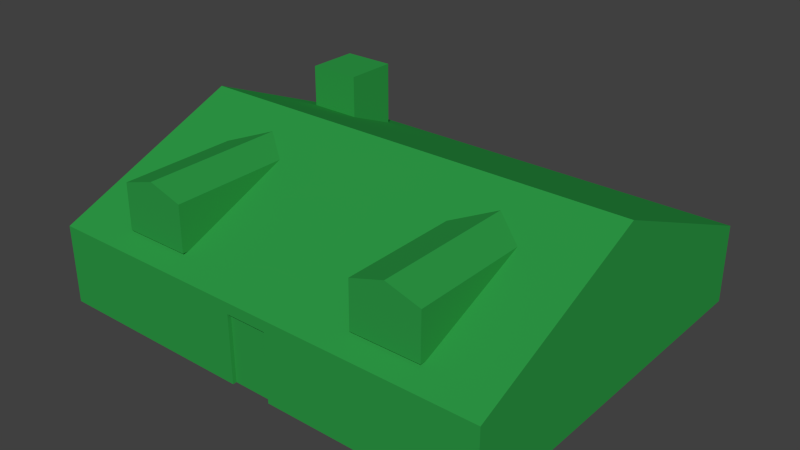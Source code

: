 # Source: Exterior_House_01.blend  (saved by Blender 2.76.0; exported with 4.5.12 LTS)
import bpy
from mathutils import Matrix  # noqa: F401  (used for matrix-valued properties, if any)

bpy.ops.wm.read_factory_settings(use_empty=True)
scene = bpy.context.scene
scene.name = 'Scene'

# ---- collections
col_collection_1 = bpy.data.collections.new('Collection 1'); scene.collection.children.link(col_collection_1)

# ---- materials (node trees are filled in below, after node groups)
mat_default = bpy.data.materials.new('Default')
mat_default.alpha_threshold = 0.0
mat_default.use_transparent_shadow = False
mat_default.diffuse_color = (0.02723, 0.3241, 0.06144, 1.0)
mat_default.specular_color = (0.2, 0.2, 0.2)
mat_default.roughness = 0.5
mat_default.specular_intensity = 1.0

# ---- material node trees

# ---- world
world_world = bpy.data.worlds.new('World'); scene.world = world_world
world_world.color = (0.05088, 0.05088, 0.05088)
world_world.use_sun_shadow = False
world_world.sun_shadow_jitter_overblur = 0.0
world_world.cycles.sampling_method = 'MANUAL'
world_world.cycles.sample_map_resolution = 256

# ---- meshes
me_default = bpy.data.meshes.new('Default')
me_default.from_pydata([(-6.0, 2.066, -5.0), (-6.0, 2.066, -2.193e-05), (-6.0, 4.166, -4.482e-05), (6.0, 2.066, -5.0), (6.0, 4.166, -4.435e-05), (6.0, 2.066, -2.146e-05), (-6.0, 2.066, 5.0), (6.0, 2.066, 5.0), (-6.0, 2.186e-07, 5.0), (-4.909, 2.186e-07, 5.0), (-3.818, 2.187e-07, 5.0), (-2.727, 2.187e-07, 5.0), (-1.636, 2.187e-07, 5.0), (-0.5455, 2.187e-07, 5.0), (-0.5455, 1.78, 5.0), (0.5455, 2.188e-07, 5.0), (1.636, 2.188e-07, 5.0), (0.5455, 1.78, 5.0), (2.727, 2.188e-07, 5.0), (3.818, 2.189e-07, 5.0), (4.909, 2.189e-07, 5.0), (6.0, 2.189e-07, 5.0), (-4.909, 2.066, 5.0), (-6.0, 2.066, 5.0), (-3.818, 2.066, 5.0), (-2.727, 2.066, 5.0), (-1.636, 2.066, 5.0), (-0.5455, 2.066, 5.0), (0.5455, 2.066, 5.0), (1.636, 2.066, 5.0), (2.727, 2.066, 5.0), (3.818, 2.066, 5.0), (4.909, 2.066, 5.0), (6.0, 2.066, 5.0), (-4.909, -0.0001068, -5.0), (-6.0, -0.0001068, -5.0), (-3.818, -0.0001068, -5.0), (-2.727, -0.0001068, -5.0), (-1.636, -0.0001068, -5.0), (2.727, -0.0001068, -5.0), (1.636, -0.0001068, -5.0), (3.818, -0.0001068, -5.0), (4.909, -0.0001068, -5.0), (6.0, -0.0001068, -5.0), (-6.0, 2.066, -5.0), (-4.909, 2.066, -5.0), (-3.818, 2.066, -5.0), (-2.727, 2.066, -5.0), (-1.636, 2.066, -5.0), (-0.5455, 2.066, -5.0), (0.5455, 2.066, -5.0), (1.636, 2.066, -5.0), (2.727, 2.066, -5.0), (3.818, 2.066, -5.0), (4.909, 2.066, -5.0), (6.0, 2.066, -5.0), (-0.5455, 1.78, 4.9), (0.5455, 1.78, 4.9), (-0.5455, -0.0001068, -5.0), (0.5455, -0.0001068, -5.0), (-6.0, -8.511e-07, 4.9), (-6.0, 2.066, 4.9), (6.0, -8.508e-07, 4.9), (6.0, 2.066, 4.9), (-4.909, -8.511e-07, 4.9), (-3.818, -8.51e-07, 4.9), (-2.727, -8.51e-07, 4.9), (-1.636, -8.51e-07, 4.9), (1.636, -8.509e-07, 4.9), (2.727, -8.509e-07, 4.9), (3.818, -8.508e-07, 4.9), (4.909, -8.508e-07, 4.9), (-4.909, 2.066, 4.9), (-3.818, 2.066, 4.9), (-2.727, 2.066, 4.9), (-1.636, 2.066, 4.9), (-0.5455, 2.066, 4.9), (0.5455, 2.066, 4.9), (1.636, 2.066, 4.9), (2.727, 2.066, 4.9), (3.818, 2.066, 4.9), (4.909, 2.066, 4.9), (0.5455, -8.509e-07, 4.9), (-0.5455, -8.51e-07, 4.9), (-4.251, 3.541, 4.493), (-3.359, 3.541, 4.493), (-3.359, 3.813, 4.49), (-2.466, 3.541, 4.493), (4.252, 3.541, 4.493), (3.359, 3.813, 4.49), (3.359, 3.541, 4.493), (2.466, 3.541, 4.493), (-4.251, 2.341, 4.504), (-3.359, 2.341, 4.504), (-2.466, 2.341, 4.504), (3.359, 2.341, 4.504), (4.252, 2.341, 4.504), (2.466, 2.341, 4.504), (-2.466, 2.375, 0.0009151), (-2.466, 3.574, -0.01041), (-3.359, 2.375, 0.0009151), (-4.251, 2.375, 0.0009151), (-4.251, 3.574, -0.01041), (-3.359, 3.846, -0.01298), (2.466, 2.375, 0.0009151), (3.359, 2.375, 0.0009151), (4.252, 2.375, 0.0009151), (4.252, 3.574, -0.01041), (3.359, 3.846, -0.01298), (2.466, 3.574, -0.01041), (-3.797, 2.053, -2.648), (-5.203, 2.053, -2.648), (-5.203, 2.053, -4.053), (-3.797, 2.053, -4.053), (-3.797, 4.179, -2.648), (-5.203, 4.179, -2.648), (-5.203, 4.179, -4.053), (-3.797, 4.179, -4.053)], [], [(0, 1, 2), (3, 4, 5), (1, 6, 2), (5, 4, 7), (1, 0, 3, 5), (4, 3, 0, 2), (6, 1, 5, 7), (7, 4, 2, 6), (51, 52, 39, 40), (54, 55, 43, 42), (58, 38, 48, 49), (20, 32, 31, 19), (31, 30, 18, 19), (26, 25, 11, 12), (40, 59, 50, 51), (47, 48, 38, 37), (46, 47, 37, 36), (14, 17, 28, 27), (25, 24, 10, 11), (50, 59, 58, 49), (10, 24, 22, 9), (53, 54, 42, 41), (23, 61, 60, 8), (55, 63, 62, 43), (22, 23, 8, 9), (44, 45, 34, 35), (52, 53, 41, 39), (18, 30, 29, 16), (14, 27, 26, 12, 13), (17, 14, 56, 57), (63, 33, 21, 62), (29, 28, 17, 15, 16), (45, 46, 36, 34), (61, 44, 35, 60), (8, 60, 64, 9), (60, 35, 34, 64), (9, 64, 65, 10), (64, 34, 36, 65), (10, 65, 66, 11), (65, 36, 37, 66), (11, 66, 67, 12), (66, 37, 38, 67), (16, 68, 69, 18), (68, 40, 39, 69), (18, 69, 70, 19), (69, 39, 41, 70), (19, 70, 71, 20), (70, 41, 42, 71), (20, 71, 62, 21), (71, 42, 43, 62), (22, 72, 61, 23), (72, 45, 44, 61), (24, 73, 72, 22), (73, 46, 45, 72), (25, 74, 73, 24), (74, 47, 46, 73), (26, 75, 74, 25), (75, 48, 47, 74), (27, 76, 75, 26), (76, 49, 48, 75), (28, 77, 76, 27), (77, 50, 49, 76), (29, 78, 77, 28), (78, 51, 50, 77), (30, 79, 78, 29), (79, 52, 51, 78), (31, 80, 79, 30), (80, 53, 52, 79), (32, 81, 80, 31), (81, 54, 53, 80), (33, 63, 81, 32), (63, 55, 54, 81), (15, 17, 57, 82), (14, 13, 83, 56), (83, 82, 57, 56), (12, 67, 83, 13), (67, 38, 58, 83), (15, 82, 68, 16), (82, 59, 40, 68), (58, 59, 82, 83), (84, 85, 86), (86, 85, 87), (88, 89, 90), (89, 91, 90), (84, 92, 93, 85), (85, 93, 94, 87), (88, 90, 95, 96), (90, 91, 97, 95), (94, 98, 99, 87), (93, 100, 98, 94), (92, 101, 100, 93), (84, 102, 101, 92), (86, 103, 102, 84), (87, 99, 103, 86), (97, 104, 105, 95), (95, 105, 106, 96), (96, 106, 107, 88), (88, 107, 108, 89), (89, 108, 109, 91), (91, 109, 104, 97), (110, 111, 112, 113), (114, 115, 111, 110), (115, 116, 112, 111), (116, 117, 113, 112), (117, 114, 110, 113), (114, 117, 116, 115), (21, 33, 32, 20)])
me_default.polygons.foreach_set('use_smooth', [True] * 107)
_k = set([(0, 1), (0, 2), (0, 3), (1, 6), (2, 4), (2, 6), (3, 4), (3, 5), (4, 7), (5, 7), (6, 7), (8, 9), (8, 23), (8, 60), (9, 10), (10, 11), (11, 12), (12, 13), (13, 14), (13, 83), (14, 17), (14, 56), (15, 16), (15, 17), (15, 82), (16, 18), (17, 57), (18, 19), (19, 20), (20, 21), (21, 33), (21, 62), (22, 23), (22, 24), (23, 61), (24, 25), (25, 26), (26, 27), (27, 28), (28, 29), (29, 30), (30, 31), (31, 32), (32, 33), (33, 63), (34, 35), (34, 36), (35, 44), (35, 60), (36, 37), (37, 38), (38, 58), (39, 40), (39, 41), (40, 59), (41, 42), (42, 43), (43, 55), (43, 62), (44, 45), (44, 61), (45, 46), (46, 47), (47, 48), (48, 49), (49, 50), (50, 51), (51, 52), (52, 53), (53, 54), (54, 55), (55, 63), (56, 57), (56, 83), (57, 82), (58, 59), (82, 83), (84, 86), (84, 92), (84, 102), (86, 87), (86, 103), (87, 94), (87, 99), (88, 89), (88, 96), (88, 107), (89, 91), (89, 108), (91, 97), (91, 109), (92, 93), (92, 101), (93, 94), (94, 98), (95, 96), (95, 97), (96, 106), (97, 104), (110, 111), (110, 113), (110, 114), (111, 112), (111, 115), (112, 113), (112, 116), (113, 117), (114, 115), (114, 117), (115, 116), (116, 117)])
me_default.attributes.new('sharp_edge', 'BOOLEAN', 'EDGE').data.foreach_set('value', [ (min(e.vertices), max(e.vertices)) in _k for e in me_default.edges])
_uv = me_default.uv_layers.new(name='UVMap')
_uv.uv.foreach_set('vector', [0.0, 1.0, 0.0, 0.5, 1.0, 0.5, 0.0, 1.0, 1.0, 0.5, 0.0, 0.5, 0.0, 0.5, 0.0, 0.0, 1.0, 0.5, 0.0, 0.5, 1.0, 0.5, 0.0, 0.0, 0.5, 0.8333, 0.5, 0.6667, 0.5, 0.6667, 0.5, 0.8333, 0.0, 1.0, 1.0, 1.0, 1.0, 1.0, 0.0, 1.0, 0.5, 1.0, 0.5, 0.8333, 0.5, 0.8333, 0.5, 1.0, 0.0, 0.0, 0.0, 1.0, 0.0, 1.0, 0.0, 0.0, 0.3409, 0.6667, 0.3182, 0.6667, 0.3182, 0.3333, 0.3409, 0.3333, 0.2727, 0.6667, 0.25, 0.6667, 0.25, 0.3333, 0.2727, 0.3333, 0.3864, 0.3333, 0.4091, 0.3333, 0.4091, 0.6667, 0.3864, 0.6667, 0.9773, 0.3333, 0.9773, 0.6667, 0.9545, 0.6667, 0.9545, 0.3333, 0.9545, 0.6667, 0.9318, 0.6667, 0.9318, 0.3333, 0.9545, 0.3333, 0.8409, 0.6667, 0.8182, 0.6667, 0.8182, 0.3333, 0.8409, 0.3333, 0.3409, 0.3333, 0.3636, 0.3333, 0.3636, 0.6667, 0.3409, 0.6667, 0.4318, 0.6667, 0.4091, 0.6667, 0.4091, 0.3333, 0.4318, 0.3333, 0.4545, 0.6667, 0.4318, 0.6667, 0.4318, 0.3333, 0.4545, 0.3333, 0.8636, 0.4333, 0.8864, 0.4333, 0.8864, 0.6667, 0.8636, 0.6667, 0.8182, 0.6667, 0.7955, 0.6667, 0.7955, 0.3333, 0.8182, 0.3333, 0.3636, 0.6667, 0.3636, 0.3333, 0.3864, 0.3333, 0.3864, 0.6667, 0.7955, 0.3333, 0.7955, 0.6667, 0.7727, 0.6667, 0.7727, 0.3333, 0.2955, 0.6667, 0.2727, 0.6667, 0.2727, 0.3333, 0.2955, 0.3333, 0.75, 0.6667, 0.7375, 0.6667, 0.7375, 0.3333, 0.75, 0.3333, 0.25, 0.6667, 0.0125, 0.6667, 0.0125, 0.3333, 0.25, 0.3333, 0.7727, 0.6667, 0.75, 0.6667, 0.75, 0.3333, 0.7727, 0.3333, 0.5, 0.6667, 0.4773, 0.6667, 0.4773, 0.3333, 0.5, 0.3333, 0.3182, 0.6667, 0.2955, 0.6667, 0.2955, 0.3333, 0.3182, 0.3333, 0.9318, 0.3333, 0.9318, 0.6667, 0.9091, 0.6667, 0.9091, 0.3333, 0.8636, 0.4333, 0.8636, 0.6667, 0.8409, 0.6667, 0.8409, 0.3333, 0.8636, 0.3333, 0.8864, 0.4333, 0.8636, 0.4333, 0.8636, 0.4333, 0.8864, 0.4333, 0.0125, 0.6667, 0.0, 0.6667, 0.0, 0.3333, 0.0125, 0.3333, 0.9091, 0.6667, 0.8864, 0.6667, 0.8864, 0.4333, 0.8864, 0.3333, 0.9091, 0.3333, 0.4773, 0.6667, 0.4545, 0.6667, 0.4545, 0.3333, 0.4773, 0.3333, 0.7375, 0.6667, 0.5, 0.6667, 0.5, 0.3333, 0.7375, 0.3333, 0.5, 0.0, 0.5, 0.01667, 0.4773, 0.01667, 0.4773, 0.0, 0.5, 0.01667, 0.5, 0.3333, 0.4773, 0.3333, 0.4773, 0.01667, 0.4773, 0.0, 0.4773, 0.01667, 0.4545, 0.01667, 0.4545, 0.0, 0.4773, 0.01667, 0.4773, 0.3333, 0.4545, 0.3333, 0.4545, 0.01667, 0.4545, 0.0, 0.4545, 0.01667, 0.4318, 0.01667, 0.4318, 0.0, 0.4545, 0.01667, 0.4545, 0.3333, 0.4318, 0.3333, 0.4318, 0.01667, 0.4318, 0.0, 0.4318, 0.01667, 0.4091, 0.01667, 0.4091, 0.0, 0.4318, 0.01667, 0.4318, 0.3333, 0.4091, 0.3333, 0.4091, 0.01667, 0.3409, 0.0, 0.3409, 0.01667, 0.3182, 0.01667, 0.3182, 0.0, 0.3409, 0.01667, 0.3409, 0.3333, 0.3182, 0.3333, 0.3182, 0.01667, 0.3182, 0.0, 0.3182, 0.01667, 0.2955, 0.01667, 0.2955, 0.0, 0.3182, 0.01667, 0.3182, 0.3333, 0.2955, 0.3333, 0.2955, 0.01667, 0.2955, 0.0, 0.2955, 0.01667, 0.2727, 0.01667, 0.2727, 0.0, 0.2955, 0.01667, 0.2955, 0.3333, 0.2727, 0.3333, 0.2727, 0.01667, 0.2727, 0.0, 0.2727, 0.01667, 0.25, 0.01667, 0.25, 0.0, 0.2727, 0.01667, 0.2727, 0.3333, 0.25, 0.3333, 0.25, 0.01667, 0.4773, 1.0, 0.4773, 0.9833, 0.5, 0.9833, 0.5, 1.0, 0.4773, 0.9833, 0.4773, 0.6667, 0.5, 0.6667, 0.5, 0.9833, 0.4545, 1.0, 0.4545, 0.9833, 0.4773, 0.9833, 0.4773, 1.0, 0.4545, 0.9833, 0.4545, 0.6667, 0.4773, 0.6667, 0.4773, 0.9833, 0.4318, 1.0, 0.4318, 0.9833, 0.4545, 0.9833, 0.4545, 1.0, 0.4318, 0.9833, 0.4318, 0.6667, 0.4545, 0.6667, 0.4545, 0.9833, 0.4091, 1.0, 0.4091, 0.9833, 0.4318, 0.9833, 0.4318, 1.0, 0.4091, 0.9833, 0.4091, 0.6667, 0.4318, 0.6667, 0.4318, 0.9833, 0.3864, 1.0, 0.3864, 0.9833, 0.4091, 0.9833, 0.4091, 1.0, 0.3864, 0.9833, 0.3864, 0.6667, 0.4091, 0.6667, 0.4091, 0.9833, 0.3636, 1.0, 0.3636, 0.9833, 0.3864, 0.9833, 0.3864, 1.0, 0.3636, 0.9833, 0.3636, 0.6667, 0.3864, 0.6667, 0.3864, 0.9833, 0.3409, 1.0, 0.3409, 0.9833, 0.3636, 0.9833, 0.3636, 1.0, 0.3409, 0.9833, 0.3409, 0.6667, 0.3636, 0.6667, 0.3636, 0.9833, 0.3182, 1.0, 0.3182, 0.9833, 0.3409, 0.9833, 0.3409, 1.0, 0.3182, 0.9833, 0.3182, 0.6667, 0.3409, 0.6667, 0.3409, 0.9833, 0.2955, 1.0, 0.2955, 0.9833, 0.3182, 0.9833, 0.3182, 1.0, 0.2955, 0.9833, 0.2955, 0.6667, 0.3182, 0.6667, 0.3182, 0.9833, 0.2727, 1.0, 0.2727, 0.9833, 0.2955, 0.9833, 0.2955, 1.0, 0.2727, 0.9833, 0.2727, 0.6667, 0.2955, 0.6667, 0.2955, 0.9833, 0.25, 1.0, 0.25, 0.9833, 0.2727, 0.9833, 0.2727, 1.0, 0.25, 0.9833, 0.25, 0.6667, 0.2727, 0.6667, 0.2727, 0.9833, 0.8864, 0.3333, 0.8864, 0.4333, 0.8864, 0.4333, 0.8864, 0.3333, 0.8636, 0.4333, 0.8636, 0.3333, 0.8636, 0.3333, 0.8636, 0.4333, 0.8636, 0.3333, 0.8864, 0.3333, 0.8864, 0.4333, 0.8636, 0.4333, 0.4091, 0.0, 0.4091, 0.01667, 0.3864, 0.01667, 0.3864, 0.0, 0.4091, 0.01667, 0.4091, 0.3333, 0.3864, 0.3333, 0.3864, 0.01667, 0.3636, 0.0, 0.3636, 0.01667, 0.3409, 0.01667, 0.3409, 0.0, 0.3636, 0.01667, 0.3636, 0.3333, 0.3409, 0.3333, 0.3409, 0.01667, 0.3864, 0.3333, 0.3636, 0.3333, 0.3636, 0.0, 0.3864, 0.0, 0.07833, 0.6481, 0.1667, 0.6481, 0.1667, 0.735, 0.1667, 0.735, 0.1667, 0.6481, 0.255, 0.6481, 0.07833, 0.6481, 0.1667, 0.735, 0.1667, 0.6481, 0.1667, 0.735, 0.255, 0.6481, 0.1667, 0.6481, 0.07833, 0.6481, 0.07833, 0.265, 0.1667, 0.265, 0.1667, 0.6481, 0.1667, 0.6481, 0.1667, 0.265, 0.255, 0.265, 0.255, 0.6481, 0.07833, 0.6481, 0.1667, 0.6481, 0.8333, 0.265, 0.07833, 0.265, 0.1667, 0.6481, 0.255, 0.6481, 0.255, 0.265, 0.8333, 0.265, 0.0, 0.0, 1.0, 0.0, 1.0, 1.0, 0.0, 1.0, 0.0, 0.0, 1.0, 0.0, 1.0, 1.0, 0.0, 1.0, 0.0, 0.0, 1.0, 0.0, 1.0, 1.0, 0.0, 1.0, 0.0, 0.0, 1.0, 0.0, 1.0, 1.0, 0.0, 1.0, 0.0, 0.0, 1.0, 0.0, 1.0, 1.0, 0.0, 1.0, 0.0, 0.0, 1.0, 0.0, 1.0, 1.0, 0.0, 1.0, 0.0, 0.0, 1.0, 0.0, 1.0, 1.0, 0.0, 1.0, 0.0, 0.0, 1.0, 0.0, 1.0, 1.0, 0.0, 1.0, 0.0, 0.0, 1.0, 0.0, 1.0, 1.0, 0.0, 1.0, 0.0, 0.0, 1.0, 0.0, 1.0, 1.0, 0.0, 1.0, 0.0, 0.0, 1.0, 0.0, 1.0, 1.0, 0.0, 1.0, 0.0, 0.0, 1.0, 0.0, 1.0, 1.0, 0.0, 1.0, 0.25, 0.0, 0.5, 0.0, 0.5, 0.3333, 0.25, 0.3333, 1.0, 0.6667, 0.75, 0.6667, 0.75, 0.3333, 1.0, 0.3333, 0.75, 0.6667, 0.5, 0.6667, 0.5, 0.3333, 0.75, 0.3333, 0.5, 0.6667, 0.25, 0.6667, 0.25, 0.3333, 0.5, 0.3333, 0.25, 0.6667, 0.0, 0.6667, 0.0, 0.3333, 0.25, 0.3333, 0.25, 1.0, 0.25, 0.6667, 0.5, 0.6667, 0.5, 1.0, 1.0, 0.3333, 1.0, 0.6667, 0.9773, 0.6667, 0.9773, 0.3333])
me_default.materials.append(mat_default)
me_default.use_remesh_preserve_volume = False
me_default.use_remesh_preserve_attributes = False
me_default.use_mirror_vertex_groups = False
me_default.update()
me_default.normals_split_custom_set([tuple(v) for v in zip(*[iter([-1.0, 0.0, 0.0, -1.0, 0.0, 0.0, -1.0, 0.0, 0.0, 1.0, 0.0, 0.0, 1.0, 0.0, 0.0, 1.0, 0.0, 0.0, -1.0, 0.0, 0.0, -1.0, 0.0, 0.0, -1.0, 0.0, 0.0, 1.0, 0.0, 0.0, 1.0, 0.0, 0.0, 1.0, 0.0, 0.0, -2.425e-13, -1.0, 1.078e-05, -2.425e-13, -1.0, 1.078e-05, -2.425e-13, -1.0, 1.078e-05, -2.425e-13, -1.0, 1.078e-05, 7.327e-09, 0.922, -0.3872, 7.327e-09, 0.922, -0.3872, 7.327e-09, 0.922, -0.3872, 7.327e-09, 0.922, -0.3872, -2.425e-13, -1.0, 1.078e-05, -2.425e-13, -1.0, 1.078e-05, -2.425e-13, -1.0, 1.078e-05, -2.425e-13, -1.0, 1.078e-05, -7.327e-09, 0.922, 0.3872, -7.327e-09, 0.922, 0.3872, -7.327e-09, 0.922, 0.3872, -7.327e-09, 0.922, 0.3872, -2.116e-07, -1.096e-05, -1.0, -6.455e-11, -1.108e-05, -1.0, -6.455e-11, -1.108e-05, -1.0, -2.116e-07, -1.096e-05, -1.0, -6.455e-11, -1.108e-05, -1.0, -6.455e-11, -1.108e-05, -1.0, -6.455e-11, -1.108e-05, -1.0, -6.455e-11, -1.108e-05, -1.0, 2.115e-07, -1.096e-05, -1.0, -2.116e-07, -1.096e-05, -1.0, -2.116e-07, -1.096e-05, -1.0, 2.115e-07, -1.096e-05, -1.0, 0.0, 1.061e-05, 1.0, 0.0, 1.061e-05, 1.0, -3.199e-11, 1.061e-05, 1.0, -3.199e-11, 1.061e-05, 1.0, -3.199e-11, 1.061e-05, 1.0, -3.199e-11, 1.061e-05, 1.0, -3.199e-11, 1.061e-05, 1.0, -3.199e-11, 1.061e-05, 1.0, -6.395e-11, 1.061e-05, 1.0, -6.398e-11, 1.061e-05, 1.0, -6.398e-11, 1.061e-05, 1.0, -6.395e-11, 1.061e-05, 1.0, -2.116e-07, -1.096e-05, -1.0, 1.846e-12, -1.085e-05, -1.0, 1.846e-12, -1.085e-05, -1.0, -2.116e-07, -1.096e-05, -1.0, -6.454e-11, -1.085e-05, -1.0, -2.116e-07, -1.096e-05, -1.0, -2.116e-07, -1.096e-05, -1.0, -6.454e-11, -1.085e-05, -1.0, 2.115e-07, -1.096e-05, -1.0, -6.454e-11, -1.085e-05, -1.0, -6.454e-11, -1.085e-05, -1.0, 2.115e-07, -1.096e-05, -1.0, -4.261e-11, 1.041e-05, 1.0, -4.266e-11, 1.041e-05, 1.0, -3.199e-11, 1.031e-05, 1.0, -3.196e-11, 1.031e-05, 1.0, -6.398e-11, 1.061e-05, 1.0, -3.199e-11, 1.061e-05, 1.0, -3.199e-11, 1.061e-05, 1.0, -6.398e-11, 1.061e-05, 1.0, 1.846e-12, -1.085e-05, -1.0, 1.846e-12, -1.085e-05, -1.0, 2.115e-07, -1.096e-05, -1.0, 2.115e-07, -1.096e-05, -1.0, -3.199e-11, 1.061e-05, 1.0, -3.199e-11, 1.061e-05, 1.0, -3.199e-11, 1.061e-05, 1.0, -3.199e-11, 1.061e-05, 1.0, -6.455e-11, -1.108e-05, -1.0, -6.455e-11, -1.108e-05, -1.0, -6.455e-11, -1.108e-05, -1.0, -6.455e-11, -1.108e-05, -1.0, -1.0, 0.0, 0.0, -1.0, -9.323e-08, 0.0, -1.0, -9.323e-08, 0.0, -1.0, 0.0, 0.0, 1.0, -1.865e-07, 0.0, 1.0, -9.323e-08, 0.0, 1.0, -9.323e-08, 0.0, 1.0, -1.865e-07, 0.0, -3.199e-11, 1.061e-05, 1.0, -6.398e-11, 1.061e-05, 1.0, -6.398e-11, 1.061e-05, 1.0, -3.199e-11, 1.061e-05, 1.0, -6.455e-11, -1.108e-05, -1.0, -6.455e-11, -1.108e-05, -1.0, -6.455e-11, -1.108e-05, -1.0, -6.455e-11, -1.108e-05, -1.0, -6.455e-11, -1.108e-05, -1.0, -6.455e-11, -1.108e-05, -1.0, -6.455e-11, -1.108e-05, -1.0, -6.455e-11, -1.108e-05, -1.0, -3.199e-11, 1.061e-05, 1.0, -3.199e-11, 1.061e-05, 1.0, -3.199e-11, 1.061e-05, 1.0, -3.199e-11, 1.061e-05, 1.0, -4.261e-11, 1.041e-05, 1.0, -3.196e-11, 1.031e-05, 1.0, -6.395e-11, 1.061e-05, 1.0, -6.395e-11, 1.061e-05, 1.0, -6.392e-11, 1.061e-05, 1.0, 0.0, -1.0, 1.093e-05, 0.0, -1.0, 1.093e-05, 0.0, -1.0, 1.093e-05, 0.0, -1.0, 1.093e-05, 1.0, -9.323e-08, 0.0, 1.0, 0.0, 0.0, 1.0, 0.0, 0.0, 1.0, -9.323e-08, 0.0, -3.199e-11, 1.061e-05, 1.0, -3.199e-11, 1.031e-05, 1.0, -4.266e-11, 1.041e-05, 1.0, -6.398e-11, 1.061e-05, 1.0, -3.199e-11, 1.061e-05, 1.0, -6.455e-11, -1.108e-05, -1.0, 2.115e-07, -1.096e-05, -1.0, 2.115e-07, -1.096e-05, -1.0, -6.455e-11, -1.108e-05, -1.0, -1.0, -9.323e-08, 0.0, -1.0, -1.865e-07, 0.0, -1.0, -1.865e-07, 0.0, -1.0, -9.323e-08, 0.0, 2.918e-11, -1.0, 1.07e-05, 2.787e-11, -1.0, 1.07e-05, 2.682e-11, -1.0, 1.07e-05, 2.71e-11, -1.0, 1.07e-05, 2.787e-11, -1.0, 1.07e-05, 2.657e-11, -1.0, 1.07e-05, 2.655e-11, -1.0, 1.07e-05, 2.682e-11, -1.0, 1.07e-05, 2.71e-11, -1.0, 1.07e-05, 2.682e-11, -1.0, 1.07e-05, 2.578e-11, -1.0, 1.07e-05, 2.501e-11, -1.0, 1.07e-05, 2.682e-11, -1.0, 1.07e-05, 2.655e-11, -1.0, 1.07e-05, 2.655e-11, -1.0, 1.07e-05, 2.578e-11, -1.0, 1.07e-05, 2.501e-11, -1.0, 1.07e-05, 2.578e-11, -1.0, 1.07e-05, 2.579e-11, -1.0, 1.07e-05, 2.501e-11, -1.0, 1.07e-05, 2.578e-11, -1.0, 1.07e-05, 2.655e-11, -1.0, 1.07e-05, 2.657e-11, -1.0, 1.07e-05, 2.579e-11, -1.0, 1.07e-05, 2.501e-11, -1.0, 1.07e-05, 2.579e-11, -1.0, 1.07e-05, 2.682e-11, -1.0, 1.07e-05, 2.71e-11, -1.0, 1.07e-05, 2.579e-11, -1.0, 1.07e-05, 2.657e-11, -1.0, 1.07e-05, 2.655e-11, -1.0, 1.07e-05, 2.682e-11, -1.0, 1.07e-05, 2.501e-11, -1.0, 1.07e-05, 2.578e-11, -1.0, 1.07e-05, 2.682e-11, -1.0, 1.07e-05, 2.71e-11, -1.0, 1.07e-05, 2.578e-11, -1.0, 1.07e-05, 2.655e-11, -1.0, 1.07e-05, 2.655e-11, -1.0, 1.07e-05, 2.682e-11, -1.0, 1.07e-05, 2.71e-11, -1.0, 1.07e-05, 2.682e-11, -1.0, 1.07e-05, 2.683e-11, -1.0, 1.07e-05, 2.71e-11, -1.0, 1.07e-05, 2.682e-11, -1.0, 1.07e-05, 2.655e-11, -1.0, 1.07e-05, 2.657e-11, -1.0, 1.07e-05, 2.683e-11, -1.0, 1.07e-05, 2.71e-11, -1.0, 1.07e-05, 2.683e-11, -1.0, 1.07e-05, 2.683e-11, -1.0, 1.07e-05, 2.71e-11, -1.0, 1.07e-05, 2.683e-11, -1.0, 1.07e-05, 2.657e-11, -1.0, 1.07e-05, 2.657e-11, -1.0, 1.07e-05, 2.683e-11, -1.0, 1.07e-05, 2.71e-11, -1.0, 1.07e-05, 2.683e-11, -1.0, 1.07e-05, 2.787e-11, -1.0, 1.07e-05, 2.918e-11, -1.0, 1.07e-05, 2.683e-11, -1.0, 1.07e-05, 2.657e-11, -1.0, 1.07e-05, 2.657e-11, -1.0, 1.07e-05, 2.787e-11, -1.0, 1.07e-05, 0.0, 1.0, -1.53e-05, 0.0, 1.0, -1.301e-05, 0.0, 1.0, -1.301e-05, 0.0, 1.0, -1.53e-05, 0.0, 1.0, -1.301e-05, 0.0, 1.0, -1.073e-05, 0.0, 1.0, -1.073e-05, 0.0, 1.0, -1.301e-05, 0.0, 1.0, -1.53e-05, 1.179e-12, 1.0, -1.301e-05, 0.0, 1.0, -1.301e-05, 0.0, 1.0, -1.53e-05, 1.179e-12, 1.0, -1.301e-05, 2.358e-12, 1.0, -1.073e-05, 0.0, 1.0, -1.073e-05, 0.0, 1.0, -1.301e-05, 0.0, 1.0, -1.53e-05, -4.141e-19, 1.0, -1.301e-05, 1.179e-12, 1.0, -1.301e-05, 0.0, 1.0, -1.53e-05, -4.141e-19, 1.0, -1.301e-05, -8.283e-19, 1.0, -1.073e-05, 2.358e-12, 1.0, -1.073e-05, 1.179e-12, 1.0, -1.301e-05, 0.0, 1.0, -1.53e-05, -1.179e-12, 1.0, -1.301e-05, -4.141e-19, 1.0, -1.301e-05, 0.0, 1.0, -1.53e-05, -1.179e-12, 1.0, -1.301e-05, -2.358e-12, 1.0, -1.073e-05, -8.283e-19, 1.0, -1.073e-05, -4.141e-19, 1.0, -1.301e-05, 0.0, 1.0, -1.421e-05, 1.179e-12, 1.0, -1.247e-05, -1.179e-12, 1.0, -1.301e-05, 0.0, 1.0, -1.53e-05, 1.179e-12, 1.0, -1.247e-05, 2.358e-12, 1.0, -1.074e-05, -2.358e-12, 1.0, -1.073e-05, -1.179e-12, 1.0, -1.301e-05, 0.0, 1.0, -1.421e-05, 1.022e-17, 1.0, -1.247e-05, 1.179e-12, 1.0, -1.247e-05, 0.0, 1.0, -1.421e-05, 1.022e-17, 1.0, -1.247e-05, 2.071e-17, 1.0, -1.074e-05, 2.358e-12, 1.0, -1.074e-05, 1.179e-12, 1.0, -1.247e-05, 0.0, 1.0, -1.53e-05, -1.179e-12, 1.0, -1.301e-05, 1.022e-17, 1.0, -1.247e-05, 0.0, 1.0, -1.421e-05, -1.179e-12, 1.0, -1.301e-05, -2.358e-12, 1.0, -1.073e-05, 2.071e-17, 1.0, -1.074e-05, 1.022e-17, 1.0, -1.247e-05, 0.0, 1.0, -1.421e-05, 0.0, 1.0, -1.247e-05, -1.179e-12, 1.0, -1.301e-05, 0.0, 1.0, -1.53e-05, 0.0, 1.0, -1.247e-05, 0.0, 1.0, -1.074e-05, -2.358e-12, 1.0, -1.073e-05, -1.179e-12, 1.0, -1.301e-05, 0.0, 1.0, -1.421e-05, 0.0, 1.0, -1.247e-05, 0.0, 1.0, -1.247e-05, 0.0, 1.0, -1.421e-05, 0.0, 1.0, -1.247e-05, 0.0, 1.0, -1.074e-05, 0.0, 1.0, -1.074e-05, 0.0, 1.0, -1.247e-05, 0.0, 1.0, -1.421e-05, 0.0, 1.0, -1.247e-05, 0.0, 1.0, -1.247e-05, 0.0, 1.0, -1.421e-05, 0.0, 1.0, -1.247e-05, 0.0, 1.0, -1.074e-05, 0.0, 1.0, -1.074e-05, 0.0, 1.0, -1.247e-05, 0.0, 1.0, -1.311e-05, 0.0, 1.0, -1.193e-05, 0.0, 1.0, -1.247e-05, 0.0, 1.0, -1.421e-05, 0.0, 1.0, -1.193e-05, 0.0, 1.0, -1.075e-05, 0.0, 1.0, -1.074e-05, 0.0, 1.0, -1.247e-05, -1.0, 6.171e-09, 0.0, -1.0, 6.171e-09, 0.0, -1.0, 6.171e-09, 0.0, -1.0, 6.171e-09, 0.0, 1.0, 6.171e-09, 0.0, 1.0, 6.171e-09, 0.0, 1.0, 6.171e-09, 0.0, 1.0, 6.171e-09, 0.0, 0.0, 1.071e-05, 1.0, 0.0, 1.071e-05, 1.0, 0.0, 1.071e-05, 1.0, 0.0, 1.071e-05, 1.0, 2.71e-11, -1.0, 1.07e-05, 2.682e-11, -1.0, 1.07e-05, 2.741e-11, -1.0, 1.07e-05, 2.918e-11, -1.0, 1.07e-05, 2.682e-11, -1.0, 1.07e-05, 2.655e-11, -1.0, 1.07e-05, 2.653e-11, -1.0, 1.07e-05, 2.741e-11, -1.0, 1.07e-05, 2.501e-11, -1.0, 1.07e-05, 2.604e-11, -1.0, 1.07e-05, 2.578e-11, -1.0, 1.07e-05, 2.501e-11, -1.0, 1.07e-05, 2.604e-11, -1.0, 1.07e-05, 2.655e-11, -1.0, 1.07e-05, 2.655e-11, -1.0, 1.07e-05, 2.578e-11, -1.0, 1.07e-05, 2.653e-11, -1.0, 1.07e-05, 2.655e-11, -1.0, 1.07e-05, 2.604e-11, -1.0, 1.07e-05, 2.741e-11, -1.0, 1.07e-05, 0.0, 0.009443, 1.0, 0.0, 0.009443, 1.0, 0.0, 0.009443, 1.0, 0.0, 0.009443, 1.0, 0.0, 0.009443, 1.0, 0.0, 0.009443, 1.0, 0.0, 0.009443, 1.0, 0.0, 0.009443, 1.0, 0.0, 0.009443, 1.0, 0.0, 0.009443, 1.0, 0.0, 0.009443, 1.0, 0.0, 0.009443, 1.0, 0.0, 0.009443, 1.0, 0.0, 0.009443, 1.0, 0.0, 0.009443, 1.0, 0.0, 0.009443, 1.0, 0.0, 0.009443, 1.0, 0.0, 0.009443, 1.0, 0.0, 0.009443, 1.0, 0.0, 0.009443, 1.0, 0.0, 0.009443, 1.0, 0.0, 0.009443, 1.0, 0.0, 0.009443, 1.0, 0.0, 0.009443, 1.0, 0.0, 0.009443, 1.0, 0.0, 0.009443, 1.0, 0.0, 0.009443, 1.0, 0.0, 0.009443, 1.0, 1.0, -1.766e-07, 0.0, 1.0, -1.766e-07, 0.0, 1.0, -1.766e-07, 0.0, 1.0, -1.766e-07, 0.0, 0.0, -1.0, -0.007388, 0.0, -1.0, -0.007388, 0.0, -1.0, -0.007388, 0.0, -1.0, -0.007388, 0.0, -1.0, -0.007388, 0.0, -1.0, -0.007388, 0.0, -1.0, -0.007388, 0.0, -1.0, -0.007388, -1.0, 3.532e-07, 0.0, -1.0, 3.532e-07, 0.0, -1.0, 3.532e-07, 0.0, -1.0, 3.532e-07, 0.0, -0.2917, 0.9565, 0.007066, -0.2917, 0.9565, 0.007066, -0.2917, 0.9565, 0.007066, -0.2917, 0.9565, 0.007066, 0.2917, 0.9565, 0.007066, 0.2917, 0.9565, 0.007066, 0.2917, 0.9565, 0.007066, 0.2917, 0.9565, 0.007066, 0.0, -1.0, -0.007388, 0.0, -1.0, -0.007388, 0.0, -1.0, -0.007388, 0.0, -1.0, -0.007388, 0.0, -1.0, -0.007388, 0.0, -1.0, -0.007388, 0.0, -1.0, -0.007388, 0.0, -1.0, -0.007388, 1.0, 0.0, 0.0, 1.0, 0.0, 0.0, 1.0, 0.0, 0.0, 1.0, 0.0, 0.0, 0.2917, 0.9565, 0.007066, 0.2917, 0.9565, 0.007066, 0.2917, 0.9565, 0.007066, 0.2917, 0.9565, 0.007066, -0.2917, 0.9565, 0.007066, -0.2917, 0.9565, 0.007066, -0.2917, 0.9565, 0.007066, -0.2917, 0.9565, 0.007066, -1.0, -1.766e-07, 0.0, -1.0, -1.766e-07, 0.0, -1.0, -1.766e-07, 0.0, -1.0, -1.766e-07, 0.0, 1.843e-12, -1.0, 1.051e-05, 1.843e-12, -1.0, 1.051e-05, 1.843e-12, -1.0, 1.051e-05, 1.843e-12, -1.0, 1.051e-05, -3.193e-07, 1.077e-05, 1.0, -3.193e-07, 1.077e-05, 1.0, -3.193e-07, 1.077e-05, 1.0, -3.193e-07, 1.077e-05, 1.0, -1.0, -1.596e-07, 0.0, -1.0, -1.596e-07, 0.0, -1.0, -1.596e-07, 0.0, -1.0, -1.596e-07, 0.0, -6.385e-07, -1.032e-05, -1.0, -6.385e-07, -1.032e-05, -1.0, -6.385e-07, -1.032e-05, -1.0, -6.385e-07, -1.032e-05, -1.0, 1.0, 0.0, 0.0, 1.0, 0.0, 0.0, 1.0, 0.0, 0.0, 1.0, 0.0, 0.0, -1.843e-12, 1.0, -1.111e-05, -1.843e-12, 1.0, -1.111e-05, -1.843e-12, 1.0, -1.111e-05, -1.843e-12, 1.0, -1.111e-05, 0.0, 1.061e-05, 1.0, 0.0, 1.061e-05, 1.0, 0.0, 1.061e-05, 1.0, 0.0, 1.061e-05, 1.0])] * 3)])

# ---- objects
ob_house = bpy.data.objects.new('House', me_default)

# ---- transforms, parenting, visibility, modifiers, constraints
ob_house.location = (0.0, 0.0, 0.0)
ob_house.rotation_euler = (1.571, -0.0, 0.0)
ob_house.lineart.crease_threshold = 0.0

# ---- collection membership
col_collection_1.objects.link(ob_house)

# ---- scene / render settings (as saved in the file)
scene.frame_start = 1; scene.frame_end = 250; scene.frame_set(0)
scene.render.engine = 'BLENDER_EEVEE_NEXT'
scene.render.resolution_percentage = 50
scene.render.fps = 30
scene.render.dither_intensity = 0.0
scene.cycles.use_denoising = False
scene.cycles.samples = 10
scene.cycles.sampling_pattern = 'TABULATED_SOBOL'
scene.cycles.light_sampling_threshold = 0.0
scene.cycles.use_adaptive_sampling = False
scene.cycles.use_light_tree = False
scene.cycles.blur_glossy = 0.0
scene.cycles.pixel_filter_type = 'GAUSSIAN'
scene.cycles.sample_clamp_indirect = 0.0
scene.view_settings.view_transform = 'Standard'
bpy.context.view_layer.update()

# ---- added for rendering (the .blend has no active camera and no usable light): camera, sun
cam_auto = bpy.data.cameras.new('AutoCamera')
cam_auto.lens = 50.0
cam_auto.sensor_width = 36.0
cam_auto.clip_end = 1000.0
ob_auto_camera = bpy.data.objects.new('AutoCamera', cam_auto)
scene.collection.objects.link(ob_auto_camera)
ob_auto_camera.location = (14.9609, -17.953, 14.0583)
ob_auto_camera.rotation_euler = (1.09748, -7.21219e-08, 0.694738)
scene.camera = ob_auto_camera
light_auto_sun = bpy.data.lights.new('AutoSun', 'SUN')
light_auto_sun.energy = 3.0
light_auto_sun.angle = 0.0523599
ob_auto_sun = bpy.data.objects.new('AutoSun', light_auto_sun)
scene.collection.objects.link(ob_auto_sun)
ob_auto_sun.rotation_euler = (0.872665, 0.174533, 0.523599)
bpy.context.view_layer.update()
